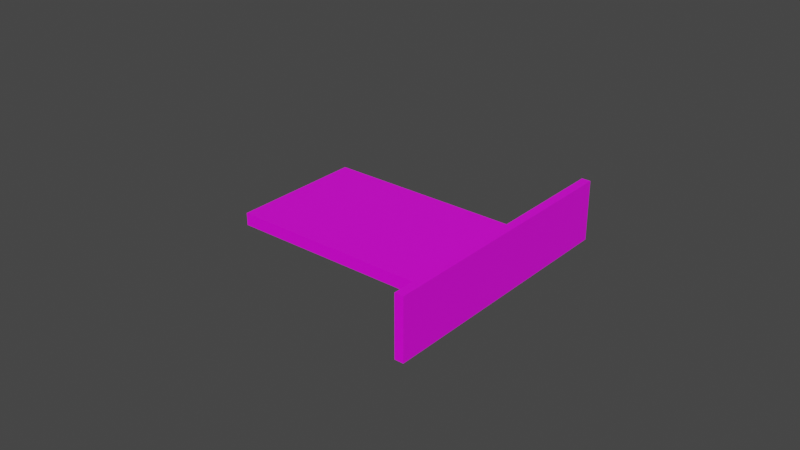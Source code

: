 # Source: SoundCard.blend  (saved by Blender 2.93.21; exported with 4.5.12 LTS)
import bpy
from mathutils import Matrix  # noqa: F401  (used for matrix-valued properties, if any)

bpy.ops.wm.read_factory_settings(use_empty=True)
scene = bpy.context.scene
scene.name = 'Scene'

# ---- collections
col_collection = bpy.data.collections.new('Collection'); scene.collection.children.link(col_collection)

# ---- images (referenced by path relative to the original .blend; pixels are not part of the script)
import os
ASSET_DIR = os.environ.get("B2B_ASSET_DIR", "")  # directory of the original .blend (textures are referenced by path, not embedded)
HERE = os.path.dirname(os.path.abspath(__file__))  # packed textures are extracted next to this script under _unpacked/

def load_image(name, relpath, width, height, colorspace="sRGB"):
    """Load a texture the original file referenced (path relative to the .blend, or extracted next to this script)."""
    p = next((c for c in (os.path.join(HERE, relpath), os.path.join(ASSET_DIR, relpath)) if relpath and os.path.exists(c)), "")
    if p:
        img = bpy.data.images.load(p, check_existing=True)
        img.name = name
    else:  # same state as the original file: an image datablock whose file is absent (Cycles renders it pink)
        img = bpy.data.images.new(name, width, height)
        img.source = "FILE"
        img.filepath = "//" + (relpath or name)
    img.colorspace_settings.name = colorspace
    return img
img_soundcard_png = load_image('SoundCard.png', 'SoundCard.png', 1024, 1024, 'sRGB')

# ---- materials (node trees are filled in below, after node groups)
mat_soundcard = bpy.data.materials.new('SoundCard')
mat_soundcard.alpha_threshold = 0.0
mat_soundcard.use_transparent_shadow = False
mat_soundcard.line_color = (0.0, 0.0, 0.0, 1.0)

# ---- material node trees
mat_soundcard.use_nodes = True; mat_soundcard.node_tree.nodes.clear()
_N = mat_soundcard.node_tree.nodes; _L = mat_soundcard.node_tree.links
n0 = _N.new('ShaderNodeOutputMaterial'); n0.name = 'Material Output'; n0.location = (300, 300)
n1 = _N.new('ShaderNodeBsdfPrincipled'); n1.name = 'Principled BSDF'; n1.location = (10, 300)
n1.distribution = 'GGX'
n1.subsurface_method = 'BURLEY'
n1.inputs[2].default_value = 0.4
n1.inputs[3].default_value = 1.45
n1.inputs[27].default_value = (0.0, 0.0, 0.0, 1.0)
n1.inputs[28].default_value = 1.0
n2 = _N.new('ShaderNodeTexImage'); n2.name = 'Image Texture'; n2.location = (-280, 280)
n2.image = img_soundcard_png
_L.new(n1.outputs[0], n0.inputs[0])
_L.new(n2.outputs[0], n1.inputs[0])
n0.is_active_output = True

# ---- world
world_world = bpy.data.worlds.new('World'); scene.world = world_world
world_world.use_nodes = True; world_world.node_tree.nodes.clear()
_N = world_world.node_tree.nodes; _L = world_world.node_tree.links
n0 = _N.new('ShaderNodeOutputWorld'); n0.name = 'World Output'; n0.location = (300, 300)
n1 = _N.new('ShaderNodeBackground'); n1.name = 'Background'; n1.location = (10, 300)
n1.inputs[0].default_value = (0.05088, 0.05088, 0.05088, 1.0)
_L.new(n1.outputs[0], n0.inputs[0])
n0.is_active_output = True
world_world.color = (0.05088, 0.05088, 0.05088)
world_world.use_sun_shadow = False
world_world.sun_shadow_jitter_overblur = 0.0

# ---- meshes
me_mesh = bpy.data.meshes.new('Mesh')
me_mesh.from_pydata([(0.05163, 1.0, 0.6047), (0.05163, 1.0, -0.6114), (0.05163, -0.3726, 0.6047), (0.05163, -0.3726, -0.6114), (-1.0, 1.0, 0.6047), (-1.0, 1.0, -0.6114), (-1.0, -0.3726, 0.6047), (-1.0, -0.3726, -0.6114), (-1.0, 0.5851, -0.1271), (-27.14, 0.5851, -0.1271), (-1.0, 0.5851, 0.1174), (-27.14, 0.5851, 0.1174), (-1.0, -0.09556, -0.1271), (-27.14, -0.09556, -0.1271), (-1.0, -0.09556, 0.1174), (-27.14, -0.09556, 0.1174)], [], [(0, 4, 6, 2), (3, 2, 6, 7), (7, 6, 4, 5), (5, 1, 3, 7), (1, 0, 2, 3), (5, 4, 0, 1), (8, 9, 11, 10), (10, 11, 15, 14), (14, 15, 13, 12), (12, 13, 9, 8), (10, 14, 12, 8), (15, 11, 9, 13)])
_uv = me_mesh.uv_layers.new(name='UVMap')
_uv.uv.foreach_set('vector', [0.3392, 0.2704, 0.1975, 0.2683, 0.1859, 0.2435, 0.3441, 0.24, 0.5022, 0.2754, 0.4675, 0.2756, 0.4727, 0.2515, 0.4959, 0.249, 0.1265, 0.2499, 0.1245, 0.2864, 0.8201, 0.2808, 0.8262, 0.2493, 0.24, 0.2632, 0.2976, 0.2632, 0.3003, 0.2391, 0.2373, 0.2379, 0.8569, 0.1452, 0.8563, 0.2781, 0.1104, 0.2815, 0.111, 0.1635, 0.2022, 0.2439, 0.1922, 0.2686, 0.2903, 0.2703, 0.3144, 0.2436, 0.8261, 0.9369, 0.1967, 0.9259, 0.2029, 0.9398, 0.8198, 0.9145, 0.8492, 0.9625, 0.1672, 0.9675, 0.1664, 0.5577, 0.8484, 0.5541, 0.7143, 0.9399, 0.2455, 0.937, 0.2478, 0.924, 0.715, 0.9193, 0.8471, 0.5512, 0.1565, 0.5486, 0.1534, 0.9649, 0.8489, 0.9662, 0.5119, 0.504, 0.4907, 0.504, 0.4907, 0.4964, 0.5119, 0.4964, 0.2732, 0.9528, 0.45, 0.9576, 0.4513, 0.938, 0.2766, 0.9375])
me_mesh.materials.append(mat_soundcard)
me_mesh.use_remesh_preserve_volume = False
me_mesh.use_remesh_preserve_attributes = False
me_mesh.use_mirror_vertex_groups = False
me_mesh.update()

# ---- objects
ob_soundcard = bpy.data.objects.new('SoundCard', me_mesh)

# ---- transforms, parenting, visibility, modifiers, constraints
ob_soundcard.location = (0.0, 0.0, 0.0)
ob_soundcard.scale = (0.002737, 0.06317, 0.01607)
ob_soundcard.lock_rotations_4d = False
ob_soundcard.empty_display_type = 'ARROWS'
ob_soundcard.lineart.crease_threshold = 0.0

# ---- collection membership
col_collection.objects.link(ob_soundcard)

# ---- scene / render settings (as saved in the file)
scene.frame_start = 1; scene.frame_end = 250; scene.frame_set(1)
scene.render.engine = 'BLENDER_EEVEE_NEXT'
scene.cycles.use_denoising = False
scene.cycles.samples = 128
scene.cycles.sampling_pattern = 'TABULATED_SOBOL'
scene.cycles.use_adaptive_sampling = False
scene.cycles.use_light_tree = False
scene.view_settings.view_transform = 'Filmic'
bpy.context.view_layer.update()

# ---- added for rendering (the .blend has no active camera and no usable light): camera, sun
cam_auto = bpy.data.cameras.new('AutoCamera')
cam_auto.lens = 50.0
cam_auto.sensor_width = 36.0
cam_auto.clip_end = 1000.0
ob_auto_camera = bpy.data.objects.new('AutoCamera', cam_auto)
scene.collection.objects.link(ob_auto_camera)
ob_auto_camera.location = (0.147983, -0.202236, 0.147982)
ob_auto_camera.rotation_euler = (1.09748, -7.21219e-08, 0.694738)
scene.camera = ob_auto_camera
light_auto_sun = bpy.data.lights.new('AutoSun', 'SUN')
light_auto_sun.energy = 3.0
light_auto_sun.angle = 0.0523599
ob_auto_sun = bpy.data.objects.new('AutoSun', light_auto_sun)
scene.collection.objects.link(ob_auto_sun)
ob_auto_sun.rotation_euler = (0.872665, 0.174533, 0.523599)
bpy.context.view_layer.update()
